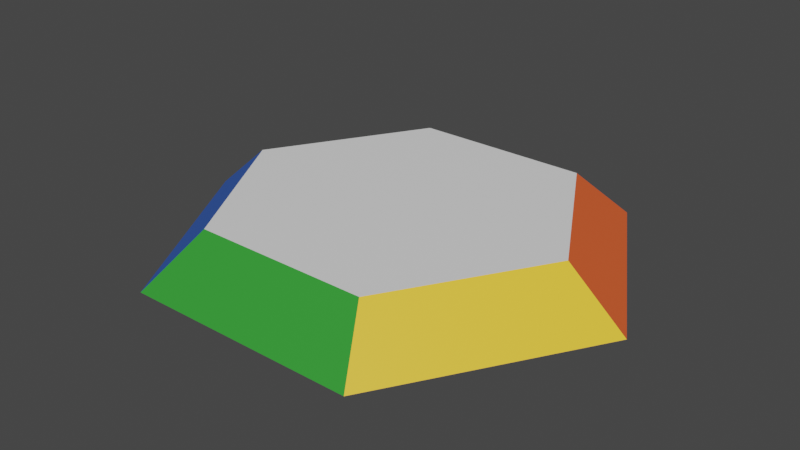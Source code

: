 # Source: Hexx-PoseStand.blend  (saved by Blender 3.6.13; exported with 4.5.12 LTS)
import bpy
from mathutils import Matrix  # noqa: F401  (used for matrix-valued properties, if any)

bpy.ops.wm.read_factory_settings(use_empty=True)
scene = bpy.context.scene
scene.name = 'Scene'

# ---- collections
col_collection = bpy.data.collections.new('Collection'); scene.collection.children.link(col_collection)

# ---- images (referenced by path relative to the original .blend; pixels are not part of the script)
import os
ASSET_DIR = os.environ.get("B2B_ASSET_DIR", "")  # directory of the original .blend (textures are referenced by path, not embedded)
HERE = os.path.dirname(os.path.abspath(__file__))  # packed textures are extracted next to this script under _unpacked/

def load_image(name, relpath, width, height, colorspace="sRGB"):
    """Load a texture the original file referenced (path relative to the .blend, or extracted next to this script)."""
    p = next((c for c in (os.path.join(HERE, relpath), os.path.join(ASSET_DIR, relpath)) if relpath and os.path.exists(c)), "")
    if p:
        img = bpy.data.images.load(p, check_existing=True)
        img.name = name
    else:  # same state as the original file: an image datablock whose file is absent (Cycles renders it pink)
        img = bpy.data.images.new(name, width, height)
        img.source = "FILE"
        img.filepath = "//" + (relpath or name)
    img.colorspace_settings.name = colorspace
    return img
img_bake = load_image('Bake', 'Hexx-PoseStand.png', 1024, 1024, 'sRGB')

# ---- materials (node trees are filled in below, after node groups)
mat_303030 = bpy.data.materials.new('303030')
mat_303030.alpha_threshold = 0.0
mat_303030.roughness = 0.5
mat_303030.line_color = (0.0, 0.0, 0.0, 1.0)
mat_eeeeee = bpy.data.materials.new('EEEEEE')
mat_cc3333 = bpy.data.materials.new('CC3333')
mat_ff6633 = bpy.data.materials.new('FF6633')
mat_ffcc33 = bpy.data.materials.new('FFCC33')
mat_339933 = bpy.data.materials.new('339933')
mat_3366cc = bpy.data.materials.new('3366CC')
mat_9900cc = bpy.data.materials.new('9900CC')

# ---- material node trees
mat_303030.use_nodes = True; mat_303030.node_tree.nodes.clear()
_N = mat_303030.node_tree.nodes; _L = mat_303030.node_tree.links
n0 = _N.new('ShaderNodeOutputMaterial'); n0.name = 'Material Output'; n0.location = (300, 300)
n1 = _N.new('ShaderNodeBsdfPrincipled'); n1.name = 'Principled BSDF'; n1.location = (10, 300)
n1.distribution = 'GGX'
n1.subsurface_method = 'RANDOM_WALK_SKIN'
n1.inputs[0].default_value = (0.02956, 0.02956, 0.02956, 1.0)
n1.inputs[3].default_value = 1.45
n1.inputs[27].default_value = (0.0, 0.0, 0.0, 1.0)
n1.inputs[28].default_value = 1.0
n2 = _N.new('ShaderNodeTexImage'); n2.name = 'Image Texture'; n2.location = (482, 303)
n2.image = img_bake
_L.new(n1.outputs[0], n0.inputs[0])
n0.is_active_output = True
mat_eeeeee.use_nodes = True; mat_eeeeee.node_tree.nodes.clear()
_N = mat_eeeeee.node_tree.nodes; _L = mat_eeeeee.node_tree.links
n0 = _N.new('ShaderNodeBsdfPrincipled'); n0.name = 'Principled BSDF'; n0.location = (10, 300)
n0.distribution = 'GGX'
n0.subsurface_method = 'RANDOM_WALK_SKIN'
n0.inputs[0].default_value = (0.855, 0.855, 0.855, 1.0)
n0.inputs[3].default_value = 1.45
n0.inputs[27].default_value = (0.0, 0.0, 0.0, 1.0)
n0.inputs[28].default_value = 1.0
n1 = _N.new('ShaderNodeOutputMaterial'); n1.name = 'Material Output'; n1.location = (300, 300)
n2 = _N.new('ShaderNodeTexImage'); n2.name = 'Image Texture'; n2.location = (482, 296)
n2.image = img_bake
_L.new(n0.outputs[0], n1.inputs[0])
n1.is_active_output = True
mat_cc3333.use_nodes = True; mat_cc3333.node_tree.nodes.clear()
_N = mat_cc3333.node_tree.nodes; _L = mat_cc3333.node_tree.links
n0 = _N.new('ShaderNodeBsdfPrincipled'); n0.name = 'Principled BSDF'; n0.location = (10, 300)
n0.distribution = 'GGX'
n0.subsurface_method = 'RANDOM_WALK_SKIN'
n0.inputs[0].default_value = (0.6038, 0.0331, 0.0331, 1.0)
n0.inputs[3].default_value = 1.45
n0.inputs[27].default_value = (0.0, 0.0, 0.0, 1.0)
n0.inputs[28].default_value = 1.0
n1 = _N.new('ShaderNodeOutputMaterial'); n1.name = 'Material Output'; n1.location = (300, 300)
n2 = _N.new('ShaderNodeTexImage'); n2.name = 'Image Texture'; n2.location = (494, 301)
n2.image = img_bake
_L.new(n0.outputs[0], n1.inputs[0])
n1.is_active_output = True
mat_ff6633.use_nodes = True; mat_ff6633.node_tree.nodes.clear()
_N = mat_ff6633.node_tree.nodes; _L = mat_ff6633.node_tree.links
n0 = _N.new('ShaderNodeBsdfPrincipled'); n0.name = 'Principled BSDF'; n0.location = (10, 300)
n0.distribution = 'GGX'
n0.subsurface_method = 'RANDOM_WALK_SKIN'
n0.inputs[0].default_value = (1.0, 0.1329, 0.0331, 1.0)
n0.inputs[3].default_value = 1.45
n0.inputs[27].default_value = (0.0, 0.0, 0.0, 1.0)
n0.inputs[28].default_value = 1.0
n1 = _N.new('ShaderNodeOutputMaterial'); n1.name = 'Material Output'; n1.location = (300, 300)
n2 = _N.new('ShaderNodeTexImage'); n2.name = 'Image Texture'; n2.location = (499, 303)
n2.image = img_bake
_L.new(n0.outputs[0], n1.inputs[0])
n1.is_active_output = True
mat_ffcc33.use_nodes = True; mat_ffcc33.node_tree.nodes.clear()
_N = mat_ffcc33.node_tree.nodes; _L = mat_ffcc33.node_tree.links
n0 = _N.new('ShaderNodeBsdfPrincipled'); n0.name = 'Principled BSDF'; n0.location = (10, 300)
n0.distribution = 'GGX'
n0.subsurface_method = 'RANDOM_WALK_SKIN'
n0.inputs[0].default_value = (1.0, 0.6038, 0.0331, 1.0)
n0.inputs[3].default_value = 1.45
n0.inputs[27].default_value = (0.0, 0.0, 0.0, 1.0)
n0.inputs[28].default_value = 1.0
n1 = _N.new('ShaderNodeOutputMaterial'); n1.name = 'Material Output'; n1.location = (300, 300)
n2 = _N.new('ShaderNodeTexImage'); n2.name = 'Image Texture'; n2.location = (496, 304)
n2.image = img_bake
_L.new(n0.outputs[0], n1.inputs[0])
n1.is_active_output = True
mat_339933.use_nodes = True; mat_339933.node_tree.nodes.clear()
_N = mat_339933.node_tree.nodes; _L = mat_339933.node_tree.links
n0 = _N.new('ShaderNodeBsdfPrincipled'); n0.name = 'Principled BSDF'; n0.location = (10, 300)
n0.distribution = 'GGX'
n0.subsurface_method = 'RANDOM_WALK_SKIN'
n0.inputs[0].default_value = (0.03311, 0.3185, 0.0331, 1.0)
n0.inputs[3].default_value = 1.45
n0.inputs[27].default_value = (0.0, 0.0, 0.0, 1.0)
n0.inputs[28].default_value = 1.0
n1 = _N.new('ShaderNodeOutputMaterial'); n1.name = 'Material Output'; n1.location = (300, 300)
n2 = _N.new('ShaderNodeTexImage'); n2.name = 'Image Texture'; n2.location = (496, 303)
n2.image = img_bake
_L.new(n0.outputs[0], n1.inputs[0])
n1.is_active_output = True
mat_3366cc.use_nodes = True; mat_3366cc.node_tree.nodes.clear()
_N = mat_3366cc.node_tree.nodes; _L = mat_3366cc.node_tree.links
n0 = _N.new('ShaderNodeBsdfPrincipled'); n0.name = 'Principled BSDF'; n0.location = (-3, 305)
n0.distribution = 'GGX'
n0.subsurface_method = 'RANDOM_WALK_SKIN'
n0.inputs[0].default_value = (0.0331, 0.1329, 0.6038, 1.0)
n0.inputs[3].default_value = 1.45
n0.inputs[27].default_value = (0.0, 0.0, 0.0, 1.0)
n0.inputs[28].default_value = 1.0
n1 = _N.new('ShaderNodeOutputMaterial'); n1.name = 'Material Output'; n1.location = (295, 311)
n2 = _N.new('ShaderNodeTexImage'); n2.name = 'Image Texture'; n2.location = (502, 310)
n2.image = img_bake
_L.new(n0.outputs[0], n1.inputs[0])
n1.is_active_output = True
mat_9900cc.use_nodes = True; mat_9900cc.node_tree.nodes.clear()
_N = mat_9900cc.node_tree.nodes; _L = mat_9900cc.node_tree.links
n0 = _N.new('ShaderNodeBsdfPrincipled'); n0.name = 'Principled BSDF'; n0.location = (3, 304)
n0.distribution = 'GGX'
n0.subsurface_method = 'RANDOM_WALK_SKIN'
n0.inputs[0].default_value = (0.3185, 0.0, 0.6038, 1.0)
n0.inputs[3].default_value = 1.45
n0.inputs[27].default_value = (0.0, 0.0, 0.0, 1.0)
n0.inputs[28].default_value = 1.0
n1 = _N.new('ShaderNodeOutputMaterial'); n1.name = 'Material Output'; n1.location = (294, 303)
n1.width = 100
n2 = _N.new('ShaderNodeTexImage'); n2.name = 'Image Texture'; n2.location = (500, 312)
n2.width = 274
n2.image = img_bake
_L.new(n0.outputs[0], n1.inputs[0])
n1.is_active_output = True

# ---- world
world_world = bpy.data.worlds.new('World'); scene.world = world_world
world_world.use_nodes = True; world_world.node_tree.nodes.clear()
_N = world_world.node_tree.nodes; _L = world_world.node_tree.links
n0 = _N.new('ShaderNodeOutputWorld'); n0.name = 'World Output'; n0.location = (300, 300)
n1 = _N.new('ShaderNodeBackground'); n1.name = 'Background'; n1.location = (10, 300)
n1.inputs[0].default_value = (0.05088, 0.05088, 0.05088, 1.0)
_L.new(n1.outputs[0], n0.inputs[0])
n0.is_active_output = True
world_world.color = (0.05088, 0.05088, 0.05088)
world_world.use_sun_shadow = False
world_world.sun_shadow_jitter_overblur = 0.0

# ---- meshes
me_prim0_mesh = bpy.data.meshes.new('prim0-mesh')
me_prim0_mesh.from_pydata([(-0.5737, -0.001103, 0.01522), (-0.2076, 0.3673, 0.1402), (-0.2767, 0.4897, 0.01522), (-0.4303, -0.0008309, 0.1402), (-8.035e-06, 7.183e-06, 0.01522), (-0.2767, 0.4897, 0.01522), (0.2969, 0.4909, 0.01522), (0.5737, 0.001124, 0.01522), (0.2767, -0.4897, 0.01522), (-0.2969, -0.4908, 0.01522), (-0.5737, -0.001103, 0.01522), (0.2969, 0.4909, 0.01522), (-0.2076, 0.3673, 0.1402), (0.2227, 0.3681, 0.1402), (-0.2767, 0.4897, 0.01522), (0.5737, 0.001124, 0.01522), (0.2075, -0.3673, 0.1402), (0.2767, -0.4897, 0.01522), (0.4303, 0.0008452, 0.1402), (-0.2969, -0.4908, 0.01522), (-0.4303, -0.0008309, 0.1402), (-0.5737, -0.001103, 0.01522), (-0.2227, -0.3681, 0.1402), (-0.2969, -0.4908, 0.01522), (0.2075, -0.3673, 0.1402), (-0.2227, -0.3681, 0.1402), (0.2767, -0.4897, 0.01522), (-8.04e-06, 7.191e-06, 0.1402), (0.2227, 0.3681, 0.1402), (-0.2076, 0.3673, 0.1402), (-0.4303, -0.0008309, 0.1402), (0.4303, 0.0008452, 0.1402), (0.2075, -0.3673, 0.1402), (-0.2227, -0.3681, 0.1402), (0.2969, 0.4909, 0.01522), (0.4303, 0.0008452, 0.1402), (0.5737, 0.001124, 0.01522), (0.2227, 0.3681, 0.1402)], [], [(23, 26, 24, 25), (32, 31, 28, 27), (30, 27, 28, 29), (9, 4, 7, 8), (7, 4, 5, 6), (11, 14, 12, 13), (0, 3, 1, 2), (15, 18, 16, 17), (27, 30, 33, 32), (9, 10, 5, 4), (19, 22, 20, 21), (34, 37, 35, 36)])
me_prim0_mesh.polygons.foreach_set('material_index', [5, 1, 1, 0, 0, 2, 7, 4, 1, 0, 6, 3])
_k = set([(5, 6), (5, 10), (9, 10), (12, 14), (15, 17), (16, 17), (16, 18), (20, 21), (23, 25), (23, 26), (28, 29), (28, 31), (29, 30), (30, 33), (32, 33), (34, 36), (34, 37), (35, 36)])
me_prim0_mesh.attributes.new('sharp_edge', 'BOOLEAN', 'EDGE').data.foreach_set('value', [ (min(e.vertices), max(e.vertices)) in _k for e in me_prim0_mesh.edges])
_uv = me_prim0_mesh.uv_layers.new(name='UVMap')
_uv.uv.foreach_set('vector', [0.02029, 0.7131, 0.3161, 0.7131, 0.2805, 0.8034, 0.05868, 0.8034, 0.7841, 0.05448, 0.9678, 0.3637, 0.7918, 0.6694, 0.6081, 0.3602, 0.2484, 0.3566, 0.6081, 0.3602, 0.7918, 0.6694, 0.4321, 0.6658, 0.1015, 0.6731, 0.1732, 0.5529, 0.3131, 0.5517, 0.2415, 0.6719, 0.3131, 0.5517, 0.1732, 0.5529, 0.1049, 0.4339, 0.2448, 0.4327, 0.02444, 0.8517, 0.3202, 0.8517, 0.2847, 0.942, 0.06284, 0.942, 0.9721, 0.7135, 0.9337, 0.8037, 0.7118, 0.8037, 0.6763, 0.7135, 0.9776, 0.8489, 0.9392, 0.9392, 0.7174, 0.9392, 0.6818, 0.8489, 0.6081, 0.3602, 0.2484, 0.3566, 0.4244, 0.05091, 0.7841, 0.05448, 0.1015, 0.6731, 0.03324, 0.5541, 0.1049, 0.4339, 0.1732, 0.5529, 0.6418, 0.7127, 0.6056, 0.8038, 0.3881, 0.8038, 0.3518, 0.7127, 0.645, 0.851, 0.6088, 0.9421, 0.3913, 0.9421, 0.355, 0.851])
me_prim0_mesh.materials.append(mat_303030)
me_prim0_mesh.materials.append(mat_eeeeee)
me_prim0_mesh.materials.append(mat_cc3333)
me_prim0_mesh.materials.append(mat_ff6633)
me_prim0_mesh.materials.append(mat_ffcc33)
me_prim0_mesh.materials.append(mat_339933)
me_prim0_mesh.materials.append(mat_3366cc)
me_prim0_mesh.materials.append(mat_9900cc)
me_prim0_mesh.update()
me_prim0_mesh.normals_split_custom_set([tuple(v) for v in zip(*[iter([0.001385, -0.714, 0.7001, 0.001385, -0.714, 0.7001, 0.001385, -0.714, 0.7001, 0.001385, -0.714, 0.7001, -2.355e-08, 6.15e-08, 1.0, -2.355e-08, 6.15e-08, 1.0, -2.355e-08, 6.15e-08, 1.0, -2.355e-08, 6.15e-08, 1.0, -2.939e-08, 5.173e-08, 1.0, -2.939e-08, 5.173e-08, 1.0, -2.939e-08, 5.173e-08, 1.0, -2.939e-08, 5.173e-08, 1.0, 4.139e-08, -6.919e-08, -1.0, 4.139e-08, -6.919e-08, -1.0, 4.139e-08, -6.919e-08, -1.0, 4.139e-08, -6.919e-08, -1.0, 3.113e-08, -6.526e-08, -1.0, 3.113e-08, -6.526e-08, -1.0, 3.113e-08, -6.526e-08, -1.0, 3.113e-08, -6.526e-08, -1.0, -0.001401, 0.714, 0.7001, -0.001401, 0.714, 0.7001, -0.001401, 0.714, 0.7001, -0.001401, 0.714, 0.7001, -0.6109, 0.3696, 0.7001, -0.6109, 0.3696, 0.7001, -0.6109, 0.3696, 0.7001, -0.6109, 0.3696, 0.7001, 0.6109, -0.3696, 0.7001, 0.6109, -0.3696, 0.7001, 0.6109, -0.3696, 0.7001, 0.6109, -0.3696, 0.7001, -7.128e-08, 7.199e-08, 1.0, -7.128e-08, 7.199e-08, 1.0, -7.128e-08, 7.199e-08, 1.0, -7.128e-08, 7.199e-08, 1.0, 2.649e-08, -6.132e-08, -1.0, 2.649e-08, -6.132e-08, -1.0, 2.649e-08, -6.132e-08, -1.0, 2.649e-08, -6.132e-08, -1.0, -0.6157, -0.3479, 0.7071, -0.6157, -0.3479, 0.7071, -0.6157, -0.3479, 0.7071, -0.6157, -0.3479, 0.7071, 0.6156, 0.3479, 0.7071, 0.6156, 0.3479, 0.7071, 0.6156, 0.3479, 0.7071, 0.6156, 0.3479, 0.7071])] * 3)])

# ---- objects
ob_hexagon = bpy.data.objects.new('Hexagon', me_prim0_mesh)

# ---- transforms, parenting, visibility, modifiers, constraints
ob_hexagon.location = (0.0, 0.0, 0.0)

# ---- collection membership
col_collection.objects.link(ob_hexagon)

# ---- scene / render settings (as saved in the file)
scene.frame_start = 1; scene.frame_end = 250; scene.frame_set(1)
scene.render.engine = 'CYCLES'
scene.cycles.sampling_pattern = 'TABULATED_SOBOL'
scene.cycles.bake_type = 'DIFFUSE'
scene.view_settings.view_transform = 'Filmic'
bpy.context.view_layer.update()

# ---- added for rendering (the .blend has no active camera and no usable light): camera, sun
cam_auto = bpy.data.cameras.new('AutoCamera')
cam_auto.lens = 50.0
cam_auto.sensor_width = 36.0
cam_auto.clip_end = 1000.0
ob_auto_camera = bpy.data.objects.new('AutoCamera', cam_auto)
scene.collection.objects.link(ob_auto_camera)
ob_auto_camera.location = (1.40187, -1.68224, 1.19922)
ob_auto_camera.rotation_euler = (1.09748, -7.21219e-08, 0.694738)
scene.camera = ob_auto_camera
light_auto_sun = bpy.data.lights.new('AutoSun', 'SUN')
light_auto_sun.energy = 3.0
light_auto_sun.angle = 0.0523599
ob_auto_sun = bpy.data.objects.new('AutoSun', light_auto_sun)
scene.collection.objects.link(ob_auto_sun)
ob_auto_sun.rotation_euler = (0.872665, 0.174533, 0.523599)
bpy.context.view_layer.update()
